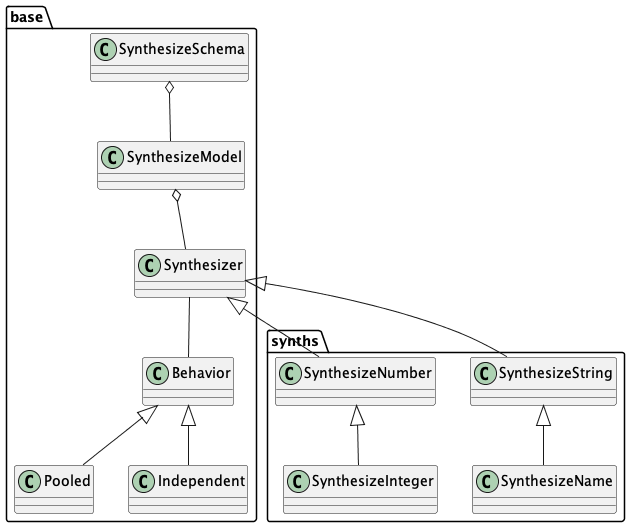

The diagram above was rendered by PlantUML. Its source (embedded in the PNG):
@startuml
package "synths" {
    class SynthesizeString
    class SynthesizeName
    SynthesizeString <|-- SynthesizeName
    class SynthesizeNumber
    class SynthesizeInteger
    SynthesizeNumber <|-- SynthesizeInteger
}

package "base" {
    class Synthesizer
    class Behavior
    class Pooled
    class Independent
    class SynthesizeModel
    class SynthesizeSchema

    SynthesizeSchema o-- SynthesizeModel
    SynthesizeModel o-- Synthesizer

    Synthesizer -- Behavior
    Behavior <|-- Pooled
    Behavior <|-- Independent
}

synths.SynthesizeString -up-|> base.Synthesizer
synths.SynthesizeNumber -up-|> base.Synthesizer
@enduml